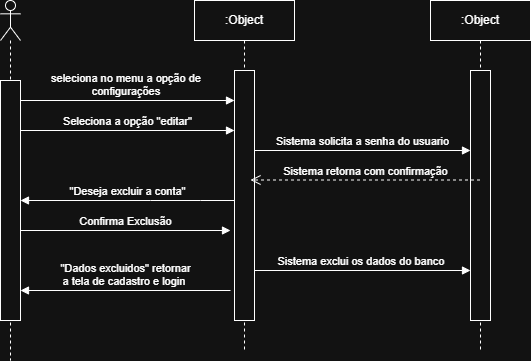

The diagram above was exported from draw.io. Its source (the exported page's mxGraphModel, read from the mxfile embedded in the PNG):
<mxGraphModel dx="1414" dy="777" grid="1" gridSize="10" guides="1" tooltips="1" connect="1" arrows="1" fold="1" page="1" pageScale="1" pageWidth="827" pageHeight="1169" math="0" shadow="0">
  <root>
    <mxCell id="0" />
    <mxCell id="1" parent="0" />
    <mxCell id="XON3bnbj5QBQ4dUJWjPp-1" parent="1" style="shape=umlLifeline;perimeter=lifelinePerimeter;whiteSpace=wrap;html=1;container=1;dropTarget=0;collapsible=0;recursiveResize=0;outlineConnect=0;portConstraint=eastwest;newEdgeStyle={&quot;curved&quot;:0,&quot;rounded&quot;:0};participant=umlActor;" value="" vertex="1">
      <mxGeometry height="360" width="20" x="410" y="280" as="geometry" />
    </mxCell>
    <mxCell id="XON3bnbj5QBQ4dUJWjPp-2" parent="XON3bnbj5QBQ4dUJWjPp-1" style="html=1;points=[[0,0,0,0,5],[0,1,0,0,-5],[1,0,0,0,5],[1,1,0,0,-5]];perimeter=orthogonalPerimeter;outlineConnect=0;targetShapes=umlLifeline;portConstraint=eastwest;newEdgeStyle={&quot;curved&quot;:0,&quot;rounded&quot;:0};" value="" vertex="1">
      <mxGeometry height="240" width="20" y="80" as="geometry" />
    </mxCell>
    <mxCell id="XON3bnbj5QBQ4dUJWjPp-3" parent="1" style="shape=umlLifeline;perimeter=lifelinePerimeter;whiteSpace=wrap;html=1;container=1;dropTarget=0;collapsible=0;recursiveResize=0;outlineConnect=0;portConstraint=eastwest;newEdgeStyle={&quot;curved&quot;:0,&quot;rounded&quot;:0};" value=":Object" vertex="1">
      <mxGeometry height="350" width="100" x="604" y="280" as="geometry" />
    </mxCell>
    <mxCell id="XON3bnbj5QBQ4dUJWjPp-4" parent="XON3bnbj5QBQ4dUJWjPp-3" style="html=1;points=[[0,0,0,0,5],[0,1,0,0,-5],[1,0,0,0,5],[1,1,0,0,-5]];perimeter=orthogonalPerimeter;outlineConnect=0;targetShapes=umlLifeline;portConstraint=eastwest;newEdgeStyle={&quot;curved&quot;:0,&quot;rounded&quot;:0};" value="" vertex="1">
      <mxGeometry height="250" width="20" x="40" y="70" as="geometry" />
    </mxCell>
    <mxCell id="XON3bnbj5QBQ4dUJWjPp-5" parent="1" style="shape=umlLifeline;perimeter=lifelinePerimeter;whiteSpace=wrap;html=1;container=1;dropTarget=0;collapsible=0;recursiveResize=0;outlineConnect=0;portConstraint=eastwest;newEdgeStyle={&quot;curved&quot;:0,&quot;rounded&quot;:0};" value=":Object" vertex="1">
      <mxGeometry height="350" width="100" x="840" y="280" as="geometry" />
    </mxCell>
    <mxCell id="XON3bnbj5QBQ4dUJWjPp-6" parent="XON3bnbj5QBQ4dUJWjPp-5" style="html=1;points=[[0,0,0,0,5],[0,1,0,0,-5],[1,0,0,0,5],[1,1,0,0,-5]];perimeter=orthogonalPerimeter;outlineConnect=0;targetShapes=umlLifeline;portConstraint=eastwest;newEdgeStyle={&quot;curved&quot;:0,&quot;rounded&quot;:0};" value="" vertex="1">
      <mxGeometry height="250" width="20" x="40" y="70" as="geometry" />
    </mxCell>
    <mxCell id="XON3bnbj5QBQ4dUJWjPp-7" edge="1" parent="1" style="html=1;verticalAlign=bottom;endArrow=block;curved=0;rounded=0;exitX=1;exitY=0.417;exitDx=0;exitDy=0;exitPerimeter=0;" value="Seleciona a opção &quot;editar&quot;">
      <mxGeometry relative="1" width="80" as="geometry">
        <mxPoint as="offset" />
        <mxPoint x="430" y="410.0000000000001" as="sourcePoint" />
        <mxPoint x="644" y="410.0000000000001" as="targetPoint" />
      </mxGeometry>
    </mxCell>
    <mxCell id="XON3bnbj5QBQ4dUJWjPp-8" edge="1" parent="1" style="html=1;verticalAlign=bottom;endArrow=block;curved=0;rounded=0;" target="XON3bnbj5QBQ4dUJWjPp-4" value="seleciona no menu a opção de&amp;nbsp;&lt;div&gt;configurações&amp;nbsp;&lt;/div&gt;">
      <mxGeometry relative="1" width="80" as="geometry">
        <mxPoint x="430" y="380" as="sourcePoint" />
        <mxPoint x="609.5" y="380" as="targetPoint" />
      </mxGeometry>
    </mxCell>
    <mxCell id="XON3bnbj5QBQ4dUJWjPp-9" edge="1" parent="1" style="html=1;verticalAlign=bottom;endArrow=block;curved=0;rounded=0;" value="Sistema solicita a senha do usuario">
      <mxGeometry relative="1" width="80" as="geometry">
        <mxPoint x="664" y="430" as="sourcePoint" />
        <mxPoint x="880" y="430" as="targetPoint" />
      </mxGeometry>
    </mxCell>
    <mxCell id="XON3bnbj5QBQ4dUJWjPp-10" edge="1" parent="1" style="html=1;verticalAlign=bottom;endArrow=open;dashed=1;endSize=8;curved=0;rounded=0;" value="Sistema retorna com confirmação">
      <mxGeometry relative="1" as="geometry">
        <Array as="points">
          <mxPoint x="730" y="459.5" />
        </Array>
        <mxPoint x="889.5" y="459.5" as="sourcePoint" />
        <mxPoint x="660" y="459.5" as="targetPoint" />
      </mxGeometry>
    </mxCell>
    <mxCell id="XON3bnbj5QBQ4dUJWjPp-11" edge="1" parent="1" style="html=1;verticalAlign=bottom;endArrow=block;curved=0;rounded=0;exitX=0;exitY=1;exitDx=0;exitDy=-5;exitPerimeter=0;" value="&quot;Deseja excluir a conta&quot;">
      <mxGeometry relative="1" width="80" as="geometry">
        <Array as="points">
          <mxPoint x="610" y="480" />
          <mxPoint x="560" y="480" />
        </Array>
        <mxPoint x="644" y="480" as="sourcePoint" />
        <mxPoint x="430" y="480" as="targetPoint" />
      </mxGeometry>
    </mxCell>
    <mxCell id="XON3bnbj5QBQ4dUJWjPp-12" edge="1" parent="1" style="html=1;verticalAlign=bottom;endArrow=block;curved=0;rounded=0;" value="Confirma Exclusão">
      <mxGeometry relative="1" width="80" as="geometry">
        <mxPoint x="430" y="510" as="sourcePoint" />
        <mxPoint x="640" y="510" as="targetPoint" />
      </mxGeometry>
    </mxCell>
    <mxCell id="XON3bnbj5QBQ4dUJWjPp-13" edge="1" parent="1" style="html=1;verticalAlign=bottom;endArrow=block;curved=0;rounded=0;" value="Sistema exclui os dados do banco&amp;nbsp;">
      <mxGeometry relative="1" width="80" as="geometry">
        <Array as="points" />
        <mxPoint x="664" y="550" as="sourcePoint" />
        <mxPoint x="880" y="550" as="targetPoint" />
      </mxGeometry>
    </mxCell>
    <mxCell id="XON3bnbj5QBQ4dUJWjPp-14" edge="1" parent="1" style="html=1;verticalAlign=bottom;endArrow=block;curved=0;rounded=0;" value="&quot;Dados excluidos&quot; retornar&lt;div&gt;a tela de cadastro e login&amp;nbsp;&lt;/div&gt;">
      <mxGeometry relative="1" width="80" as="geometry">
        <mxPoint x="640" y="570" as="sourcePoint" />
        <mxPoint x="430" y="570" as="targetPoint" />
      </mxGeometry>
    </mxCell>
  </root>
</mxGraphModel>